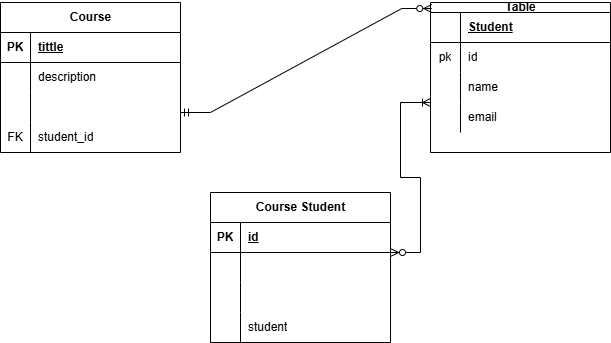

The diagram above was exported from draw.io. Its source (the exported page's mxGraphModel, read from the mxfile embedded in the PNG):
<mxGraphModel dx="794" dy="378" grid="1" gridSize="10" guides="1" tooltips="1" connect="1" arrows="1" fold="1" page="1" pageScale="1" pageWidth="827" pageHeight="1169" math="0" shadow="0">
  <root>
    <mxCell id="0" />
    <mxCell id="1" parent="0" />
    <mxCell id="01duTeZ4Z--rzc-qhB1u-1" value="Course" style="shape=table;startSize=30;container=1;collapsible=1;childLayout=tableLayout;fixedRows=1;rowLines=0;fontStyle=1;align=center;resizeLast=1;html=1;" vertex="1" parent="1">
      <mxGeometry x="120" y="40" width="180" height="150" as="geometry" />
    </mxCell>
    <mxCell id="01duTeZ4Z--rzc-qhB1u-2" value="" style="shape=tableRow;horizontal=0;startSize=0;swimlaneHead=0;swimlaneBody=0;fillColor=none;collapsible=0;dropTarget=0;points=[[0,0.5],[1,0.5]];portConstraint=eastwest;top=0;left=0;right=0;bottom=1;" vertex="1" parent="01duTeZ4Z--rzc-qhB1u-1">
      <mxGeometry y="30" width="180" height="30" as="geometry" />
    </mxCell>
    <mxCell id="01duTeZ4Z--rzc-qhB1u-3" value="PK" style="shape=partialRectangle;connectable=0;fillColor=none;top=0;left=0;bottom=0;right=0;fontStyle=1;overflow=hidden;whiteSpace=wrap;html=1;" vertex="1" parent="01duTeZ4Z--rzc-qhB1u-2">
      <mxGeometry width="30" height="30" as="geometry">
        <mxRectangle width="30" height="30" as="alternateBounds" />
      </mxGeometry>
    </mxCell>
    <mxCell id="01duTeZ4Z--rzc-qhB1u-4" value="tittle" style="shape=partialRectangle;connectable=0;fillColor=none;top=0;left=0;bottom=0;right=0;align=left;spacingLeft=6;fontStyle=5;overflow=hidden;whiteSpace=wrap;html=1;" vertex="1" parent="01duTeZ4Z--rzc-qhB1u-2">
      <mxGeometry x="30" width="150" height="30" as="geometry">
        <mxRectangle width="150" height="30" as="alternateBounds" />
      </mxGeometry>
    </mxCell>
    <mxCell id="01duTeZ4Z--rzc-qhB1u-5" value="" style="shape=tableRow;horizontal=0;startSize=0;swimlaneHead=0;swimlaneBody=0;fillColor=none;collapsible=0;dropTarget=0;points=[[0,0.5],[1,0.5]];portConstraint=eastwest;top=0;left=0;right=0;bottom=0;" vertex="1" parent="01duTeZ4Z--rzc-qhB1u-1">
      <mxGeometry y="60" width="180" height="30" as="geometry" />
    </mxCell>
    <mxCell id="01duTeZ4Z--rzc-qhB1u-6" value="" style="shape=partialRectangle;connectable=0;fillColor=none;top=0;left=0;bottom=0;right=0;editable=1;overflow=hidden;whiteSpace=wrap;html=1;" vertex="1" parent="01duTeZ4Z--rzc-qhB1u-5">
      <mxGeometry width="30" height="30" as="geometry">
        <mxRectangle width="30" height="30" as="alternateBounds" />
      </mxGeometry>
    </mxCell>
    <mxCell id="01duTeZ4Z--rzc-qhB1u-7" value="description" style="shape=partialRectangle;connectable=0;fillColor=none;top=0;left=0;bottom=0;right=0;align=left;spacingLeft=6;overflow=hidden;whiteSpace=wrap;html=1;" vertex="1" parent="01duTeZ4Z--rzc-qhB1u-5">
      <mxGeometry x="30" width="150" height="30" as="geometry">
        <mxRectangle width="150" height="30" as="alternateBounds" />
      </mxGeometry>
    </mxCell>
    <mxCell id="01duTeZ4Z--rzc-qhB1u-8" value="" style="shape=tableRow;horizontal=0;startSize=0;swimlaneHead=0;swimlaneBody=0;fillColor=none;collapsible=0;dropTarget=0;points=[[0,0.5],[1,0.5]];portConstraint=eastwest;top=0;left=0;right=0;bottom=0;" vertex="1" parent="01duTeZ4Z--rzc-qhB1u-1">
      <mxGeometry y="90" width="180" height="30" as="geometry" />
    </mxCell>
    <mxCell id="01duTeZ4Z--rzc-qhB1u-9" value="" style="shape=partialRectangle;connectable=0;fillColor=none;top=0;left=0;bottom=0;right=0;editable=1;overflow=hidden;whiteSpace=wrap;html=1;" vertex="1" parent="01duTeZ4Z--rzc-qhB1u-8">
      <mxGeometry width="30" height="30" as="geometry">
        <mxRectangle width="30" height="30" as="alternateBounds" />
      </mxGeometry>
    </mxCell>
    <mxCell id="01duTeZ4Z--rzc-qhB1u-10" value="" style="shape=partialRectangle;connectable=0;fillColor=none;top=0;left=0;bottom=0;right=0;align=left;spacingLeft=6;overflow=hidden;whiteSpace=wrap;html=1;" vertex="1" parent="01duTeZ4Z--rzc-qhB1u-8">
      <mxGeometry x="30" width="150" height="30" as="geometry">
        <mxRectangle width="150" height="30" as="alternateBounds" />
      </mxGeometry>
    </mxCell>
    <mxCell id="01duTeZ4Z--rzc-qhB1u-11" value="" style="shape=tableRow;horizontal=0;startSize=0;swimlaneHead=0;swimlaneBody=0;fillColor=none;collapsible=0;dropTarget=0;points=[[0,0.5],[1,0.5]];portConstraint=eastwest;top=0;left=0;right=0;bottom=0;" vertex="1" parent="01duTeZ4Z--rzc-qhB1u-1">
      <mxGeometry y="120" width="180" height="30" as="geometry" />
    </mxCell>
    <mxCell id="01duTeZ4Z--rzc-qhB1u-12" value="FK" style="shape=partialRectangle;connectable=0;fillColor=none;top=0;left=0;bottom=0;right=0;editable=1;overflow=hidden;whiteSpace=wrap;html=1;" vertex="1" parent="01duTeZ4Z--rzc-qhB1u-11">
      <mxGeometry width="30" height="30" as="geometry">
        <mxRectangle width="30" height="30" as="alternateBounds" />
      </mxGeometry>
    </mxCell>
    <mxCell id="01duTeZ4Z--rzc-qhB1u-13" value="student_id" style="shape=partialRectangle;connectable=0;fillColor=none;top=0;left=0;bottom=0;right=0;align=left;spacingLeft=6;overflow=hidden;whiteSpace=wrap;html=1;" vertex="1" parent="01duTeZ4Z--rzc-qhB1u-11">
      <mxGeometry x="30" width="150" height="30" as="geometry">
        <mxRectangle width="150" height="30" as="alternateBounds" />
      </mxGeometry>
    </mxCell>
    <mxCell id="01duTeZ4Z--rzc-qhB1u-14" value="Course Student" style="shape=table;startSize=30;container=1;collapsible=1;childLayout=tableLayout;fixedRows=1;rowLines=0;fontStyle=1;align=center;resizeLast=1;html=1;" vertex="1" parent="1">
      <mxGeometry x="330" y="230" width="180" height="150" as="geometry" />
    </mxCell>
    <mxCell id="01duTeZ4Z--rzc-qhB1u-15" value="" style="shape=tableRow;horizontal=0;startSize=0;swimlaneHead=0;swimlaneBody=0;fillColor=none;collapsible=0;dropTarget=0;points=[[0,0.5],[1,0.5]];portConstraint=eastwest;top=0;left=0;right=0;bottom=1;" vertex="1" parent="01duTeZ4Z--rzc-qhB1u-14">
      <mxGeometry y="30" width="180" height="30" as="geometry" />
    </mxCell>
    <mxCell id="01duTeZ4Z--rzc-qhB1u-16" value="PK" style="shape=partialRectangle;connectable=0;fillColor=none;top=0;left=0;bottom=0;right=0;fontStyle=1;overflow=hidden;whiteSpace=wrap;html=1;" vertex="1" parent="01duTeZ4Z--rzc-qhB1u-15">
      <mxGeometry width="30" height="30" as="geometry">
        <mxRectangle width="30" height="30" as="alternateBounds" />
      </mxGeometry>
    </mxCell>
    <mxCell id="01duTeZ4Z--rzc-qhB1u-17" value="id" style="shape=partialRectangle;connectable=0;fillColor=none;top=0;left=0;bottom=0;right=0;align=left;spacingLeft=6;fontStyle=5;overflow=hidden;whiteSpace=wrap;html=1;" vertex="1" parent="01duTeZ4Z--rzc-qhB1u-15">
      <mxGeometry x="30" width="150" height="30" as="geometry">
        <mxRectangle width="150" height="30" as="alternateBounds" />
      </mxGeometry>
    </mxCell>
    <mxCell id="01duTeZ4Z--rzc-qhB1u-18" value="" style="shape=tableRow;horizontal=0;startSize=0;swimlaneHead=0;swimlaneBody=0;fillColor=none;collapsible=0;dropTarget=0;points=[[0,0.5],[1,0.5]];portConstraint=eastwest;top=0;left=0;right=0;bottom=0;" vertex="1" parent="01duTeZ4Z--rzc-qhB1u-14">
      <mxGeometry y="60" width="180" height="30" as="geometry" />
    </mxCell>
    <mxCell id="01duTeZ4Z--rzc-qhB1u-19" value="" style="shape=partialRectangle;connectable=0;fillColor=none;top=0;left=0;bottom=0;right=0;editable=1;overflow=hidden;whiteSpace=wrap;html=1;" vertex="1" parent="01duTeZ4Z--rzc-qhB1u-18">
      <mxGeometry width="30" height="30" as="geometry">
        <mxRectangle width="30" height="30" as="alternateBounds" />
      </mxGeometry>
    </mxCell>
    <mxCell id="01duTeZ4Z--rzc-qhB1u-20" value="" style="shape=partialRectangle;connectable=0;fillColor=none;top=0;left=0;bottom=0;right=0;align=left;spacingLeft=6;overflow=hidden;whiteSpace=wrap;html=1;" vertex="1" parent="01duTeZ4Z--rzc-qhB1u-18">
      <mxGeometry x="30" width="150" height="30" as="geometry">
        <mxRectangle width="150" height="30" as="alternateBounds" />
      </mxGeometry>
    </mxCell>
    <mxCell id="01duTeZ4Z--rzc-qhB1u-21" value="" style="shape=tableRow;horizontal=0;startSize=0;swimlaneHead=0;swimlaneBody=0;fillColor=none;collapsible=0;dropTarget=0;points=[[0,0.5],[1,0.5]];portConstraint=eastwest;top=0;left=0;right=0;bottom=0;" vertex="1" parent="01duTeZ4Z--rzc-qhB1u-14">
      <mxGeometry y="90" width="180" height="30" as="geometry" />
    </mxCell>
    <mxCell id="01duTeZ4Z--rzc-qhB1u-22" value="" style="shape=partialRectangle;connectable=0;fillColor=none;top=0;left=0;bottom=0;right=0;editable=1;overflow=hidden;whiteSpace=wrap;html=1;" vertex="1" parent="01duTeZ4Z--rzc-qhB1u-21">
      <mxGeometry width="30" height="30" as="geometry">
        <mxRectangle width="30" height="30" as="alternateBounds" />
      </mxGeometry>
    </mxCell>
    <mxCell id="01duTeZ4Z--rzc-qhB1u-23" value="" style="shape=partialRectangle;connectable=0;fillColor=none;top=0;left=0;bottom=0;right=0;align=left;spacingLeft=6;overflow=hidden;whiteSpace=wrap;html=1;" vertex="1" parent="01duTeZ4Z--rzc-qhB1u-21">
      <mxGeometry x="30" width="150" height="30" as="geometry">
        <mxRectangle width="150" height="30" as="alternateBounds" />
      </mxGeometry>
    </mxCell>
    <mxCell id="01duTeZ4Z--rzc-qhB1u-24" value="" style="shape=tableRow;horizontal=0;startSize=0;swimlaneHead=0;swimlaneBody=0;fillColor=none;collapsible=0;dropTarget=0;points=[[0,0.5],[1,0.5]];portConstraint=eastwest;top=0;left=0;right=0;bottom=0;" vertex="1" parent="01duTeZ4Z--rzc-qhB1u-14">
      <mxGeometry y="120" width="180" height="30" as="geometry" />
    </mxCell>
    <mxCell id="01duTeZ4Z--rzc-qhB1u-25" value="" style="shape=partialRectangle;connectable=0;fillColor=none;top=0;left=0;bottom=0;right=0;editable=1;overflow=hidden;whiteSpace=wrap;html=1;" vertex="1" parent="01duTeZ4Z--rzc-qhB1u-24">
      <mxGeometry width="30" height="30" as="geometry">
        <mxRectangle width="30" height="30" as="alternateBounds" />
      </mxGeometry>
    </mxCell>
    <mxCell id="01duTeZ4Z--rzc-qhB1u-26" value="student" style="shape=partialRectangle;connectable=0;fillColor=none;top=0;left=0;bottom=0;right=0;align=left;spacingLeft=6;overflow=hidden;whiteSpace=wrap;html=1;" vertex="1" parent="01duTeZ4Z--rzc-qhB1u-24">
      <mxGeometry x="30" width="150" height="30" as="geometry">
        <mxRectangle width="150" height="30" as="alternateBounds" />
      </mxGeometry>
    </mxCell>
    <mxCell id="01duTeZ4Z--rzc-qhB1u-27" value="Table" style="shape=table;startSize=10;container=1;collapsible=1;childLayout=tableLayout;fixedRows=1;rowLines=0;fontStyle=1;align=center;resizeLast=1;html=1;" vertex="1" parent="1">
      <mxGeometry x="550" y="40" width="180" height="150" as="geometry" />
    </mxCell>
    <mxCell id="01duTeZ4Z--rzc-qhB1u-28" value="" style="shape=tableRow;horizontal=0;startSize=0;swimlaneHead=0;swimlaneBody=0;fillColor=none;collapsible=0;dropTarget=0;points=[[0,0.5],[1,0.5]];portConstraint=eastwest;top=0;left=0;right=0;bottom=1;" vertex="1" parent="01duTeZ4Z--rzc-qhB1u-27">
      <mxGeometry y="10" width="180" height="30" as="geometry" />
    </mxCell>
    <mxCell id="01duTeZ4Z--rzc-qhB1u-29" value="" style="shape=partialRectangle;connectable=0;fillColor=none;top=0;left=0;bottom=0;right=0;fontStyle=1;overflow=hidden;whiteSpace=wrap;html=1;" vertex="1" parent="01duTeZ4Z--rzc-qhB1u-28">
      <mxGeometry width="30" height="30" as="geometry">
        <mxRectangle width="30" height="30" as="alternateBounds" />
      </mxGeometry>
    </mxCell>
    <mxCell id="01duTeZ4Z--rzc-qhB1u-30" value="Student" style="shape=partialRectangle;connectable=0;fillColor=none;top=0;left=0;bottom=0;right=0;align=left;spacingLeft=6;fontStyle=5;overflow=hidden;whiteSpace=wrap;html=1;" vertex="1" parent="01duTeZ4Z--rzc-qhB1u-28">
      <mxGeometry x="30" width="150" height="30" as="geometry">
        <mxRectangle width="150" height="30" as="alternateBounds" />
      </mxGeometry>
    </mxCell>
    <mxCell id="01duTeZ4Z--rzc-qhB1u-31" value="" style="shape=tableRow;horizontal=0;startSize=0;swimlaneHead=0;swimlaneBody=0;fillColor=none;collapsible=0;dropTarget=0;points=[[0,0.5],[1,0.5]];portConstraint=eastwest;top=0;left=0;right=0;bottom=0;" vertex="1" parent="01duTeZ4Z--rzc-qhB1u-27">
      <mxGeometry y="40" width="180" height="30" as="geometry" />
    </mxCell>
    <mxCell id="01duTeZ4Z--rzc-qhB1u-32" value="pk" style="shape=partialRectangle;connectable=0;fillColor=none;top=0;left=0;bottom=0;right=0;editable=1;overflow=hidden;whiteSpace=wrap;html=1;" vertex="1" parent="01duTeZ4Z--rzc-qhB1u-31">
      <mxGeometry width="30" height="30" as="geometry">
        <mxRectangle width="30" height="30" as="alternateBounds" />
      </mxGeometry>
    </mxCell>
    <mxCell id="01duTeZ4Z--rzc-qhB1u-33" value="id" style="shape=partialRectangle;connectable=0;fillColor=none;top=0;left=0;bottom=0;right=0;align=left;spacingLeft=6;overflow=hidden;whiteSpace=wrap;html=1;" vertex="1" parent="01duTeZ4Z--rzc-qhB1u-31">
      <mxGeometry x="30" width="150" height="30" as="geometry">
        <mxRectangle width="150" height="30" as="alternateBounds" />
      </mxGeometry>
    </mxCell>
    <mxCell id="01duTeZ4Z--rzc-qhB1u-34" value="" style="shape=tableRow;horizontal=0;startSize=0;swimlaneHead=0;swimlaneBody=0;fillColor=none;collapsible=0;dropTarget=0;points=[[0,0.5],[1,0.5]];portConstraint=eastwest;top=0;left=0;right=0;bottom=0;" vertex="1" parent="01duTeZ4Z--rzc-qhB1u-27">
      <mxGeometry y="70" width="180" height="30" as="geometry" />
    </mxCell>
    <mxCell id="01duTeZ4Z--rzc-qhB1u-35" value="" style="shape=partialRectangle;connectable=0;fillColor=none;top=0;left=0;bottom=0;right=0;editable=1;overflow=hidden;whiteSpace=wrap;html=1;" vertex="1" parent="01duTeZ4Z--rzc-qhB1u-34">
      <mxGeometry width="30" height="30" as="geometry">
        <mxRectangle width="30" height="30" as="alternateBounds" />
      </mxGeometry>
    </mxCell>
    <mxCell id="01duTeZ4Z--rzc-qhB1u-36" value="name" style="shape=partialRectangle;connectable=0;fillColor=none;top=0;left=0;bottom=0;right=0;align=left;spacingLeft=6;overflow=hidden;whiteSpace=wrap;html=1;" vertex="1" parent="01duTeZ4Z--rzc-qhB1u-34">
      <mxGeometry x="30" width="150" height="30" as="geometry">
        <mxRectangle width="150" height="30" as="alternateBounds" />
      </mxGeometry>
    </mxCell>
    <mxCell id="01duTeZ4Z--rzc-qhB1u-37" value="" style="shape=tableRow;horizontal=0;startSize=0;swimlaneHead=0;swimlaneBody=0;fillColor=none;collapsible=0;dropTarget=0;points=[[0,0.5],[1,0.5]];portConstraint=eastwest;top=0;left=0;right=0;bottom=0;" vertex="1" parent="01duTeZ4Z--rzc-qhB1u-27">
      <mxGeometry y="100" width="180" height="30" as="geometry" />
    </mxCell>
    <mxCell id="01duTeZ4Z--rzc-qhB1u-38" value="" style="shape=partialRectangle;connectable=0;fillColor=none;top=0;left=0;bottom=0;right=0;editable=1;overflow=hidden;whiteSpace=wrap;html=1;" vertex="1" parent="01duTeZ4Z--rzc-qhB1u-37">
      <mxGeometry width="30" height="30" as="geometry">
        <mxRectangle width="30" height="30" as="alternateBounds" />
      </mxGeometry>
    </mxCell>
    <mxCell id="01duTeZ4Z--rzc-qhB1u-39" value="email" style="shape=partialRectangle;connectable=0;fillColor=none;top=0;left=0;bottom=0;right=0;align=left;spacingLeft=6;overflow=hidden;whiteSpace=wrap;html=1;" vertex="1" parent="01duTeZ4Z--rzc-qhB1u-37">
      <mxGeometry x="30" width="150" height="30" as="geometry">
        <mxRectangle width="150" height="30" as="alternateBounds" />
      </mxGeometry>
    </mxCell>
    <mxCell id="01duTeZ4Z--rzc-qhB1u-40" value="" style="edgeStyle=entityRelationEdgeStyle;fontSize=12;html=1;endArrow=ERzeroToMany;startArrow=ERmandOne;rounded=0;entryX=0.007;entryY=-0.133;entryDx=0;entryDy=0;entryPerimeter=0;" edge="1" parent="1" target="01duTeZ4Z--rzc-qhB1u-28">
      <mxGeometry width="100" height="100" relative="1" as="geometry">
        <mxPoint x="300" y="150" as="sourcePoint" />
        <mxPoint x="400" y="50" as="targetPoint" />
      </mxGeometry>
    </mxCell>
    <mxCell id="01duTeZ4Z--rzc-qhB1u-41" value="" style="edgeStyle=entityRelationEdgeStyle;fontSize=12;html=1;endArrow=ERoneToMany;startArrow=ERzeroToMany;rounded=0;entryX=0;entryY=0;entryDx=0;entryDy=0;entryPerimeter=0;" edge="1" parent="1" target="01duTeZ4Z--rzc-qhB1u-37">
      <mxGeometry width="100" height="100" relative="1" as="geometry">
        <mxPoint x="510" y="290" as="sourcePoint" />
        <mxPoint x="540" y="140" as="targetPoint" />
      </mxGeometry>
    </mxCell>
  </root>
</mxGraphModel>